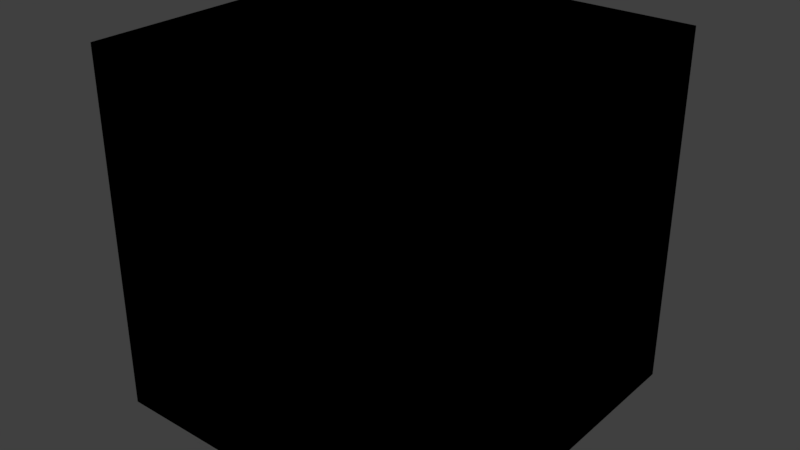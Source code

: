 # Source: gltf_gold.blend  (saved by Blender 2.78.0; exported with 4.5.12 LTS)
import bpy
from mathutils import Matrix  # noqa: F401  (used for matrix-valued properties, if any)

bpy.ops.wm.read_factory_settings(use_empty=True)
scene = bpy.context.scene
scene.name = 'Scene'

# ---- collections
col_collection_1 = bpy.data.collections.new('Collection 1'); scene.collection.children.link(col_collection_1)

# ---- images (referenced by path relative to the original .blend; pixels are not part of the script)
import os
ASSET_DIR = os.environ.get("B2B_ASSET_DIR", "")  # directory of the original .blend (textures are referenced by path, not embedded)
HERE = os.path.dirname(os.path.abspath(__file__))  # packed textures are extracted next to this script under _unpacked/

def load_image(name, relpath, width, height, colorspace="sRGB"):
    """Load a texture the original file referenced (path relative to the .blend, or extracted next to this script)."""
    p = next((c for c in (os.path.join(HERE, relpath), os.path.join(ASSET_DIR, relpath)) if relpath and os.path.exists(c)), "")
    if p:
        img = bpy.data.images.load(p, check_existing=True)
        img.name = name
    else:  # same state as the original file: an image datablock whose file is absent (Cycles renders it pink)
        img = bpy.data.images.new(name, width, height)
        img.source = "FILE"
        img.filepath = "//" + (relpath or name)
    img.colorspace_settings.name = colorspace
    return img
img_brick_jpg = load_image('brick.jpg', 'tex_test/brick.jpg', 1024, 1024, 'sRGB')
img_brick_nrm_jpg = load_image('brick_NRM.jpg', 'tex_test/brick_NRM.jpg', 1024, 1024, 'sRGB')

# ---- materials (node trees are filled in below, after node groups)
mat_material_001 = bpy.data.materials.new('Material.001')
mat_material_001.alpha_threshold = 0.0
mat_material_001.roughness = 0.5

# ---- node groups
ng_gltf_metallic_roughness = bpy.data.node_groups.new('glTF Metallic Roughness', 'ShaderNodeTree')
_N = ng_gltf_metallic_roughness.nodes; _L = ng_gltf_metallic_roughness.links

# ---- material node trees
mat_material_001.use_nodes = True; mat_material_001.node_tree.nodes.clear()
_N = mat_material_001.node_tree.nodes; _L = mat_material_001.node_tree.links
n0 = _N.new('ShaderNodeOutputMaterial'); n0.name = 'Material Output'; n0.location = (300, 300)
n1 = _N.new('ShaderNodeTexImage'); n1.name = 'Image Texture'; n1.location = (-682, 629)
n1.width = 140
n1.image = img_brick_jpg
n2 = _N.new('ShaderNodeGroup'); n2.name = 'Group'; n2.location = (-141, 416)
n2.node_tree = ng_gltf_metallic_roughness
n3 = _N.new('ShaderNodeTexImage'); n3.name = 'Image Texture.001'; n3.location = (-654, 231)
n3.width = 140
n3.image = img_brick_nrm_jpg
n0.is_active_output = True

# ---- world
world_world = bpy.data.worlds.new('World'); scene.world = world_world
world_world.color = (0.05088, 0.05088, 0.05088)
world_world.use_sun_shadow = False
world_world.sun_shadow_jitter_overblur = 0.0
world_world.cycles.sampling_method = 'MANUAL'

# ---- lights
light_point = bpy.data.lights.new('Point', 'POINT')
light_point.transmission_factor = 0.0
light_point.energy = 100.0
light_point.shadow_buffer_clip_start = 0.5
light_point.shadow_soft_size = 0.1
light_point.shadow_maximum_resolution = 0.006
light_point.use_absolute_resolution = True
light_sun = bpy.data.lights.new('Sun', 'SUN')
light_sun.transmission_factor = 0.0
light_sun.angle = 0.1993
light_sun.energy = 1.0
light_sun.shadow_buffer_clip_start = 0.5
light_sun.shadow_soft_size = 0.1
light_sun.shadow_cascade_max_distance = 1000.0

# ---- meshes
me_cube_001 = bpy.data.meshes.new('Cube.001')
me_cube_001.from_pydata([(-1.002, -0.9777, -1.0), (-1.002, -0.9777, 1.0), (-1.002, 1.022, -1.0), (-1.002, 1.022, 1.0), (0.9981, -0.9777, -1.0), (0.9981, -0.9777, 1.0), (0.9981, 1.022, -1.0), (0.9981, 1.022, 1.0), (-0.1821, -0.443, 1.0), (-0.1821, -0.443, -1.0), (0.0002439, -0.4792, 1.0), (0.0002439, -0.4792, -1.0), (-0.09271, -0.4701, 1.0), (-0.09271, -0.4701, -1.0), (-0.3959, 0.2619, 1.0), (-0.3959, 0.2619, -1.0), (-0.3367, 0.3341, 1.0), (-0.3367, 0.3341, -1.0), (-0.44, 0.1796, 1.0), (-0.44, 0.1796, -1.0), (-0.2645, 0.3934, 1.0), (-0.2645, 0.3934, -1.0), (0.0002437, 0.4737, 1.0), (0.0002437, 0.4737, -1.0), (0.0932, 0.4645, 1.0), (0.0932, 0.4645, -1.0), (-0.09271, 0.4645, 1.0), (-0.09271, 0.4645, -1.0), (0.4676, -0.09574, 1.0), (0.4676, -0.09574, -1.0), (0.3372, -0.3397, 1.0), (0.3372, -0.3397, -1.0), (0.265, -0.3989, 1.0), (0.265, -0.3989, -1.0), (0.1826, 0.4374, 1.0), (0.1826, 0.4374, -1.0), (0.4404, -0.1851, 1.0), (0.4404, -0.1851, -1.0), (-0.3959, -0.2675, 1.0), (-0.3959, -0.2675, -1.0), (-0.3367, -0.3397, 1.0), (-0.3367, -0.3397, -1.0), (0.0932, -0.4701, 1.0), (0.0932, -0.4701, -1.0), (-0.44, -0.1851, 1.0), (-0.44, -0.1851, -1.0), (0.4404, 0.1796, 1.0), (0.4404, 0.1796, -1.0), (0.4676, 0.09017, 1.0), (0.4676, 0.09017, -1.0), (0.3964, 0.2619, 1.0), (0.3964, 0.2619, -1.0), (0.4767, -0.002784, 1.0), (0.4767, -0.002784, -1.0), (-0.4671, 0.09017, 1.0), (-0.4671, 0.09017, -1.0), (-0.2645, -0.3989, 1.0), (-0.2645, -0.3989, -1.0), (-0.1821, 0.4374, 1.0), (-0.1821, 0.4374, -1.0), (-0.4762, -0.002785, 1.0), (-0.4762, -0.002784, -1.0), (0.3964, -0.2675, 1.0), (0.3964, -0.2675, -1.0), (0.3372, 0.3341, 1.0), (0.3372, 0.3341, -1.0), (0.265, 0.3934, 1.0), (0.265, 0.3934, -1.0), (-0.4671, -0.09574, 1.0), (-0.4671, -0.09574, -1.0), (0.1826, -0.443, 1.0), (0.1826, -0.443, -1.0)], [], [(0, 1, 3, 2), (2, 3, 7, 6), (6, 7, 5, 4), (4, 5, 1, 0), (2, 6, 4, 53, 49, 47, 51, 65, 67, 35, 25, 23, 27, 59, 21, 17, 15, 19, 55, 61, 0), (7, 3, 1, 60, 54, 18, 14, 16, 20, 58, 26, 22, 24, 34, 66, 64, 50, 46, 48, 52, 5), (48, 49, 53, 52), (64, 65, 51, 50), (50, 51, 47, 46), (68, 69, 61, 60), (28, 29, 37, 36), (52, 53, 29, 28), (62, 63, 31, 30), (10, 11, 13, 12), (26, 27, 23, 22), (38, 39, 45, 44), (22, 23, 25, 24), (12, 13, 9, 8), (30, 31, 33, 32), (20, 21, 59, 58), (32, 33, 71, 70), (66, 67, 65, 64), (56, 57, 41, 40), (44, 45, 69, 68), (0, 61, 69, 45, 39, 41, 57, 9, 13, 11, 43, 71, 33, 31, 63, 37, 29, 53, 4), (34, 35, 67, 66), (16, 17, 21, 20), (18, 19, 15, 14), (36, 37, 63, 62), (42, 43, 11, 10), (60, 61, 55, 54), (46, 47, 49, 48), (58, 59, 27, 26), (8, 9, 57, 56), (70, 71, 43, 42), (24, 25, 35, 34), (54, 55, 19, 18), (40, 41, 39, 38), (5, 52, 28, 36, 62, 30, 32, 70, 42, 10, 12, 8, 56, 40, 38, 44, 68, 60, 1), (14, 15, 17, 16)])
_uv = me_cube_001.uv_layers.new(name='UVMap')
_uv.uv.foreach_set('vector', [0.0, 0.0, 1.0, 0.0, 1.0, 1.0, 0.0, 1.0, 0.0, 0.0, 1.0, 0.0, 1.0, 1.0, 0.0, 1.0, 0.0, 0.0, 1.0, 0.0, 1.0, 1.0, 0.0, 1.0, 0.0, 0.0, 1.0, 0.0, 1.0, 1.0, 0.0, 1.0, 0.0, 0.0, 1.0, 0.0, 1.0, 1.0, 0.7393, 0.5125, 0.7348, 0.4661, 0.7212, 0.4214, 0.6992, 0.3802, 0.6696, 0.3441, 0.6335, 0.3144, 0.5923, 0.2924, 0.5476, 0.2789, 0.5011, 0.2743, 0.4546, 0.2789, 0.4099, 0.2924, 0.3687, 0.3144, 0.3326, 0.3441, 0.303, 0.3802, 0.281, 0.4214, 0.2674, 0.4661, 0.2629, 0.5125, 0.0, 1.0, 0.0, 0.0, 1.0, 0.0, 1.0, 1.0, 0.7371, 0.5125, 0.7326, 0.4661, 0.719, 0.4214, 0.697, 0.3802, 0.6674, 0.3441, 0.6313, 0.3144, 0.5901, 0.2924, 0.5454, 0.2789, 0.4989, 0.2743, 0.4524, 0.2789, 0.4077, 0.2924, 0.3665, 0.3144, 0.3304, 0.3441, 0.3008, 0.3802, 0.2788, 0.4214, 0.2652, 0.4661, 0.2607, 0.5125, 0.0, 1.0, 0.9967, 0.4415, -0.003295, 0.4415, -0.003295, 0.488, 0.9967, 0.488, 0.9967, 0.3195, -0.003295, 0.3195, -0.003295, 0.3556, 0.9967, 0.3556, 0.9967, 0.3556, -0.003295, 0.3556, -0.003295, 0.3968, 0.9967, 0.3968, 0.9967, 0.5345, -0.003295, 0.5345, -0.003295, 0.488, 0.9967, 0.488, 0.9967, 0.5345, -0.003295, 0.5345, -0.003295, 0.5792, 0.9967, 0.5792, 0.9967, 0.488, -0.003295, 0.488, -0.003295, 0.5345, 0.9967, 0.5345, 0.9967, 0.6204, -0.003295, 0.6204, -0.003295, 0.6565, 0.9967, 0.6565, 0.9967, 0.8424, -0.003295, 0.8424, -0.003295, 0.8888, 0.9967, 0.8888, 0.9967, 0.8888, -0.003295, 0.8888, -0.003295, 0.8424, 0.9967, 0.8424, 0.9967, 0.6204, -0.003295, 0.6204, -0.003295, 0.5792, 0.9967, 0.5792, 0.9967, 0.8424, -0.003295, 0.8424, -0.003295, 0.7959, 0.9967, 0.7959, 0.9967, 0.8888, -0.003295, 0.8888, -0.003295, 0.9335, 0.9967, 0.9335, 0.9967, 0.6739, -0.003295, 0.6739, -0.003295, 0.71, 0.9967, 0.71, 0.9967, 0.9747, -0.003295, 0.9747, -0.003295, 0.9335, 0.9967, 0.9335, 0.9967, 0.71, -0.003295, 0.71, -0.003295, 0.7512, 0.9967, 0.7512, 0.9967, 0.71, -0.003295, 0.71, -0.003295, 0.6739, 0.9967, 0.6739, 0.9967, 0.9747, -0.003295, 0.9747, -0.003295, 1.011, 0.9967, 1.011, 0.9967, 0.5792, -0.003295, 0.5792, -0.003295, 0.5345, 0.9967, 0.5345, 0.0, 1.0, 0.2629, 0.5125, 0.2674, 0.559, 0.281, 0.6037, 0.303, 0.6449, 0.3326, 0.681, 0.3687, 0.7106, 0.4099, 0.7326, 0.4546, 0.7462, 0.5011, 0.7508, 0.5476, 0.7462, 0.5923, 0.7326, 0.6335, 0.7106, 0.6696, 0.681, 0.6992, 0.6449, 0.7212, 0.6037, 0.7348, 0.559, 0.7393, 0.5125, 1.0, 1.0, 0.9967, 0.7512, -0.003295, 0.7512, -0.003295, 0.71, 0.9967, 0.71, 0.9967, 0.01082, -0.003295, 0.01082, -0.003295, -0.02528, 0.9967, -0.02528, 0.9967, 0.3968, -0.003295, 0.3968, -0.003295, 0.3556, 0.9967, 0.3556, 0.9967, 0.5792, -0.003295, 0.5792, -0.003295, 0.6204, 0.9967, 0.6204, 0.9967, 0.7959, -0.003295, 0.7959, -0.003295, 0.8424, 0.9967, 0.8424, 0.9967, 0.488, -0.003295, 0.488, -0.003295, 0.4415, 0.9967, 0.4415, 0.9967, 0.3968, -0.003295, 0.3968, -0.003295, 0.4415, 0.9967, 0.4415, 0.9967, 0.9335, -0.003295, 0.9335, -0.003295, 0.8888, 0.9967, 0.8888, 0.9967, 0.9335, -0.003295, 0.9335, -0.003295, 0.9747, 0.9967, 0.9747, 0.9967, 0.7512, -0.003295, 0.7512, -0.003295, 0.7959, 0.9967, 0.7959, 0.9967, 0.7959, -0.003295, 0.7959, -0.003295, 0.7512, 0.9967, 0.7512, 0.9967, 0.4415, -0.003295, 0.4415, -0.003295, 0.3968, 0.9967, 0.3968, 0.9967, 0.6565, -0.003295, 0.6565, -0.003295, 0.6204, 0.9967, 0.6204, 0.0, 1.0, 0.2607, 0.5125, 0.2652, 0.559, 0.2788, 0.6037, 0.3008, 0.6449, 0.3304, 0.681, 0.3665, 0.7106, 0.4077, 0.7326, 0.4524, 0.7462, 0.4989, 0.7508, 0.5454, 0.7462, 0.5901, 0.7326, 0.6313, 0.7106, 0.6674, 0.681, 0.697, 0.6449, 0.719, 0.6037, 0.7326, 0.559, 0.7371, 0.5125, 1.0, 1.0, 0.9967, 0.3556, -0.003295, 0.3556, -0.003295, 0.3195, 0.9967, 0.3195])
me_cube_001.materials.append(mat_material_001)
me_cube_001.use_remesh_preserve_volume = False
me_cube_001.use_remesh_preserve_attributes = False
me_cube_001.use_mirror_vertex_groups = False
me_cube_001.update()

# ---- objects
ob_point = bpy.data.objects.new('Point', light_point)
ob_sun = bpy.data.objects.new('Sun', light_sun)
ob_cube = bpy.data.objects.new('Cube', me_cube_001)

# ---- transforms, parenting, visibility, modifiers, constraints
ob_point.location = (-0.8176, -1.384, 1.17)
ob_point.lineart.crease_threshold = 0.0
ob_sun.location = (-0.8176, -65.45, 83.85)
ob_sun.rotation_euler = (0.1785, 0.08723, -0.3163)
ob_sun.lineart.crease_threshold = 0.0
ob_cube.location = (0.0, 5.396e-08, 1.0)
ob_cube.rotation_euler = (-1.571, -0.0, 0.0)
ob_cube.lineart.crease_threshold = 0.0

# ---- collection membership
col_collection_1.objects.link(ob_point)
col_collection_1.objects.link(ob_sun)
col_collection_1.objects.link(ob_cube)

# ---- scene / render settings (as saved in the file)
scene.frame_start = 1; scene.frame_end = 250; scene.frame_set(1)
scene.render.engine = 'CYCLES'
scene.render.resolution_percentage = 50
scene.render.dither_intensity = 0.0
scene.cycles.use_denoising = False
scene.cycles.samples = 128
scene.cycles.sampling_pattern = 'TABULATED_SOBOL'
scene.cycles.light_sampling_threshold = 0.0
scene.cycles.use_adaptive_sampling = False
scene.cycles.use_light_tree = False
scene.cycles.blur_glossy = 0.0
scene.cycles.sample_clamp_indirect = 0.0
scene.view_settings.view_transform = 'Standard'
bpy.context.view_layer.update()

# ---- added for rendering (the .blend has no active camera): camera
cam_auto = bpy.data.cameras.new('AutoCamera')
cam_auto.lens = 50.0
cam_auto.sensor_width = 36.0
cam_auto.clip_end = 1000.0
ob_auto_camera = bpy.data.objects.new('AutoCamera', cam_auto)
scene.collection.objects.link(ob_auto_camera)
ob_auto_camera.location = (3.20312, -3.84609, 3.54178)
ob_auto_camera.rotation_euler = (1.09748, -7.21219e-08, 0.694738)
scene.camera = ob_auto_camera
bpy.context.view_layer.update()
